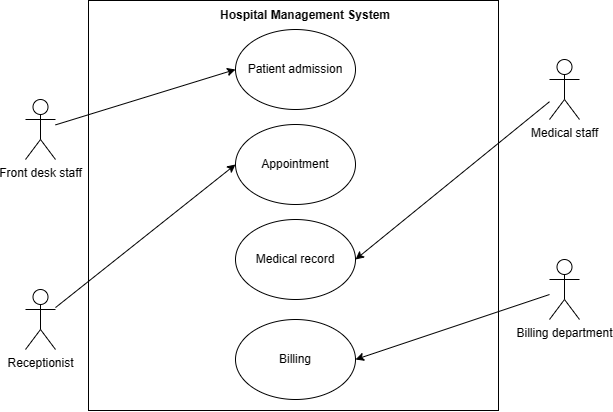

The diagram above was exported from draw.io. Its source (the exported page's mxGraphModel, read from the mxfile embedded in the PNG):
<mxGraphModel dx="1152" dy="506" grid="1" gridSize="10" guides="1" tooltips="1" connect="1" arrows="1" fold="1" page="1" pageScale="1" pageWidth="827" pageHeight="1169" math="0" shadow="0">
  <root>
    <mxCell id="WIyWlLk6GJQsqaUBKTNV-0" />
    <mxCell id="WIyWlLk6GJQsqaUBKTNV-1" parent="WIyWlLk6GJQsqaUBKTNV-0" />
    <mxCell id="ZfOoqQj7QTKolKIrx6Xo-0" value="" style="whiteSpace=wrap;html=1;aspect=fixed;" vertex="1" parent="WIyWlLk6GJQsqaUBKTNV-1">
      <mxGeometry x="183" y="61" width="410" height="410" as="geometry" />
    </mxCell>
    <mxCell id="ZfOoqQj7QTKolKIrx6Xo-1" value="Front desk staff" style="shape=umlActor;verticalLabelPosition=bottom;verticalAlign=top;html=1;outlineConnect=0;" vertex="1" parent="WIyWlLk6GJQsqaUBKTNV-1">
      <mxGeometry x="120" y="160" width="30" height="60" as="geometry" />
    </mxCell>
    <mxCell id="ZfOoqQj7QTKolKIrx6Xo-3" value="Patient admission" style="ellipse;whiteSpace=wrap;html=1;" vertex="1" parent="WIyWlLk6GJQsqaUBKTNV-1">
      <mxGeometry x="330" y="90" width="120" height="80" as="geometry" />
    </mxCell>
    <mxCell id="ZfOoqQj7QTKolKIrx6Xo-4" value="" style="endArrow=classic;html=1;rounded=0;entryX=0;entryY=0.5;entryDx=0;entryDy=0;" edge="1" parent="WIyWlLk6GJQsqaUBKTNV-1" source="ZfOoqQj7QTKolKIrx6Xo-1" target="ZfOoqQj7QTKolKIrx6Xo-3">
      <mxGeometry width="50" height="50" relative="1" as="geometry">
        <mxPoint x="170" y="160" as="sourcePoint" />
        <mxPoint x="220" y="110" as="targetPoint" />
      </mxGeometry>
    </mxCell>
    <mxCell id="ZfOoqQj7QTKolKIrx6Xo-6" value="Receptionist" style="shape=umlActor;verticalLabelPosition=bottom;verticalAlign=top;html=1;outlineConnect=0;" vertex="1" parent="WIyWlLk6GJQsqaUBKTNV-1">
      <mxGeometry x="120" y="350" width="30" height="60" as="geometry" />
    </mxCell>
    <mxCell id="ZfOoqQj7QTKolKIrx6Xo-7" value="Medical staff" style="shape=umlActor;verticalLabelPosition=bottom;verticalAlign=top;html=1;outlineConnect=0;" vertex="1" parent="WIyWlLk6GJQsqaUBKTNV-1">
      <mxGeometry x="644" y="120" width="30" height="60" as="geometry" />
    </mxCell>
    <mxCell id="ZfOoqQj7QTKolKIrx6Xo-8" value="Billing department" style="shape=umlActor;verticalLabelPosition=bottom;verticalAlign=top;html=1;outlineConnect=0;" vertex="1" parent="WIyWlLk6GJQsqaUBKTNV-1">
      <mxGeometry x="644" y="320" width="30" height="60" as="geometry" />
    </mxCell>
    <mxCell id="ZfOoqQj7QTKolKIrx6Xo-9" value="Appointment" style="ellipse;whiteSpace=wrap;html=1;" vertex="1" parent="WIyWlLk6GJQsqaUBKTNV-1">
      <mxGeometry x="330" y="185" width="120" height="80" as="geometry" />
    </mxCell>
    <mxCell id="ZfOoqQj7QTKolKIrx6Xo-10" value="Billing" style="ellipse;whiteSpace=wrap;html=1;" vertex="1" parent="WIyWlLk6GJQsqaUBKTNV-1">
      <mxGeometry x="330" y="380" width="120" height="80" as="geometry" />
    </mxCell>
    <mxCell id="ZfOoqQj7QTKolKIrx6Xo-11" value="Medical record" style="ellipse;whiteSpace=wrap;html=1;" vertex="1" parent="WIyWlLk6GJQsqaUBKTNV-1">
      <mxGeometry x="330" y="280" width="120" height="80" as="geometry" />
    </mxCell>
    <mxCell id="ZfOoqQj7QTKolKIrx6Xo-14" value="" style="endArrow=classic;html=1;rounded=0;entryX=0;entryY=0.5;entryDx=0;entryDy=0;" edge="1" parent="WIyWlLk6GJQsqaUBKTNV-1" source="ZfOoqQj7QTKolKIrx6Xo-6" target="ZfOoqQj7QTKolKIrx6Xo-9">
      <mxGeometry width="50" height="50" relative="1" as="geometry">
        <mxPoint x="191" y="320" as="sourcePoint" />
        <mxPoint x="241" y="270" as="targetPoint" />
      </mxGeometry>
    </mxCell>
    <mxCell id="ZfOoqQj7QTKolKIrx6Xo-17" value="&lt;b&gt;Hospital Management System&lt;/b&gt;" style="text;html=1;strokeColor=none;fillColor=none;align=center;verticalAlign=middle;whiteSpace=wrap;rounded=0;" vertex="1" parent="WIyWlLk6GJQsqaUBKTNV-1">
      <mxGeometry x="220" y="61" width="360" height="30" as="geometry" />
    </mxCell>
    <mxCell id="ZfOoqQj7QTKolKIrx6Xo-18" value="" style="endArrow=classic;html=1;rounded=0;entryX=1;entryY=0.5;entryDx=0;entryDy=0;" edge="1" parent="WIyWlLk6GJQsqaUBKTNV-1" source="ZfOoqQj7QTKolKIrx6Xo-7" target="ZfOoqQj7QTKolKIrx6Xo-11">
      <mxGeometry width="50" height="50" relative="1" as="geometry">
        <mxPoint x="510" y="320" as="sourcePoint" />
        <mxPoint x="560" y="270" as="targetPoint" />
      </mxGeometry>
    </mxCell>
    <mxCell id="ZfOoqQj7QTKolKIrx6Xo-19" value="" style="endArrow=classic;html=1;rounded=0;entryX=1;entryY=0.5;entryDx=0;entryDy=0;" edge="1" parent="WIyWlLk6GJQsqaUBKTNV-1" source="ZfOoqQj7QTKolKIrx6Xo-8" target="ZfOoqQj7QTKolKIrx6Xo-10">
      <mxGeometry width="50" height="50" relative="1" as="geometry">
        <mxPoint x="510" y="320" as="sourcePoint" />
        <mxPoint x="560" y="270" as="targetPoint" />
      </mxGeometry>
    </mxCell>
  </root>
</mxGraphModel>